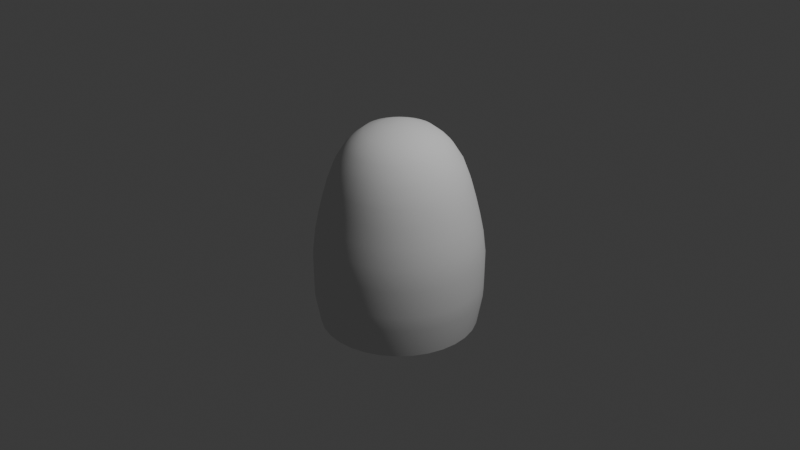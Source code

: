 # Source: projectile.blend  (saved by Blender 4.1.24; exported with 4.5.12 LTS)
import bpy
from mathutils import Matrix  # noqa: F401  (used for matrix-valued properties, if any)

bpy.ops.wm.read_factory_settings(use_empty=True)
scene = bpy.context.scene
scene.name = 'Scene'

# ---- collections
col_collection = bpy.data.collections.new('Collection'); scene.collection.children.link(col_collection)

# ---- world
world_world = bpy.data.worlds.new('World'); scene.world = world_world
world_world.use_nodes = True; world_world.node_tree.nodes.clear()
_N = world_world.node_tree.nodes; _L = world_world.node_tree.links
n0 = _N.new('ShaderNodeOutputWorld'); n0.name = 'World Output'; n0.location = (300, 300)
n1 = _N.new('ShaderNodeBackground'); n1.name = 'Background'; n1.location = (10, 300)
n1.inputs[0].default_value = (0.05088, 0.05088, 0.05088, 1.0)
_L.new(n1.outputs[0], n0.inputs[0])
n0.is_active_output = True
world_world.color = (0.05088, 0.05088, 0.05088)
world_world.use_sun_shadow = False
world_world.sun_shadow_jitter_overblur = 0.0

# ---- cameras
cam_camera = bpy.data.cameras.new('Camera')
cam_camera.clip_end = 100.0
cam_camera.ortho_scale = 7.314

# ---- lights
light_light = bpy.data.lights.new('Light', 'POINT')
light_light.transmission_factor = 0.0
light_light.energy = 1000.0
light_light.shadow_soft_size = 0.1
light_light.shadow_maximum_resolution = 0.006
light_light.use_absolute_resolution = True

# ---- meshes
me_cylinder = bpy.data.meshes.new('Cylinder')
me_cylinder.from_pydata([(2.129e-09, 0.8241, -1.117), (8.149e-10, 2.049e-08, 1.047), (0.1608, 0.8083, -1.117), (0.3154, 0.7614, -1.117), (0.4579, 0.6852, -1.117), (0.5827, 0.5827, -1.117), (0.6852, 0.4579, -1.117), (0.7614, 0.3154, -1.117), (0.8083, 0.1608, -1.117), (0.8241, 2.621e-09, -1.117), (0.8083, -0.1608, -1.117), (0.7614, -0.3154, -1.117), (0.6852, -0.4579, -1.117), (0.5827, -0.5827, -1.117), (0.4579, -0.6852, -1.117), (0.3154, -0.7614, -1.117), (0.1608, -0.8083, -1.117), (2.129e-09, -0.8241, -1.117), (-0.1608, -0.8083, -1.117), (-0.3154, -0.7614, -1.117), (-0.4579, -0.6852, -1.117), (-0.5827, -0.5827, -1.117), (-0.6852, -0.4579, -1.117), (-0.7614, -0.3154, -1.117), (-0.8083, -0.1608, -1.117), (-0.8241, 2.621e-09, -1.117), (-0.8083, 0.1608, -1.117), (-0.7614, 0.3154, -1.117), (-0.6852, 0.4579, -1.117), (-0.5827, 0.5827, -1.117), (-0.4579, 0.6852, -1.117), (-0.3154, 0.7614, -1.117), (-0.1608, 0.8083, -1.117), (9.307e-09, 0.6471, 0.6338), (0.1263, 0.6347, 0.6338), (0.2477, 0.5979, 0.6338), (0.3595, 0.5381, 0.6338), (0.4576, 0.4576, 0.6338), (0.5381, 0.3595, 0.6338), (0.5979, 0.2477, 0.6338), (0.6347, 0.1263, 0.6338), (0.6471, 5.909e-09, 0.6338), (0.6347, -0.1263, 0.6338), (0.5979, -0.2477, 0.6338), (0.5381, -0.3595, 0.6338), (0.4576, -0.4576, 0.6338), (0.3595, -0.5381, 0.6338), (0.2477, -0.5979, 0.6338), (0.1263, -0.6347, 0.6338), (9.307e-09, -0.6471, 0.6338), (-0.1263, -0.6347, 0.6338), (-0.2477, -0.5979, 0.6338), (-0.3595, -0.5381, 0.6338), (-0.4576, -0.4576, 0.6338), (-0.5381, -0.3595, 0.6338), (-0.5979, -0.2477, 0.6338), (-0.6347, -0.1263, 0.6338), (-0.6471, 5.909e-09, 0.6338), (-0.6347, 0.1263, 0.6338), (-0.5979, 0.2477, 0.6338), (-0.5381, 0.3595, 0.6338), (-0.4576, 0.4576, 0.6338), (-0.3595, 0.5381, 0.6338), (-0.2477, 0.5979, 0.6338), (-0.1263, 0.6347, 0.6338), (0.1501, 0.7544, 0.2683), (0.2944, 0.7107, 0.2683), (0.4274, 0.6396, 0.2683), (0.5439, 0.5439, 0.2683), (0.6396, 0.4274, 0.2683), (0.7107, 0.2944, 0.2683), (0.7544, 0.1501, 0.2683), (0.7692, 4.72e-09, 0.2683), (0.7544, -0.1501, 0.2683), (0.7107, -0.2944, 0.2683), (0.6396, -0.4274, 0.2683), (0.5439, -0.5439, 0.2683), (0.4274, -0.6396, 0.2683), (0.2944, -0.7107, 0.2683), (0.1501, -0.7544, 0.2683), (9.527e-09, -0.7692, 0.2683), (-0.1501, -0.7544, 0.2683), (-0.2944, -0.7107, 0.2683), (-0.4274, -0.6396, 0.2683), (-0.5439, -0.5439, 0.2683), (-0.6396, -0.4274, 0.2683), (-0.7107, -0.2944, 0.2683), (-0.7544, -0.1501, 0.2683), (-0.7692, 4.72e-09, 0.2683), (-0.7544, 0.1501, 0.2683), (-0.7107, 0.2944, 0.2683), (-0.6396, 0.4274, 0.2683), (-0.5439, 0.5439, 0.2683), (-0.4274, 0.6396, 0.2683), (-0.2944, 0.7107, 0.2683), (-0.1501, 0.7544, 0.2683), (9.527e-09, 0.7692, 0.2683), (0.1672, 0.8407, -0.1201), (0.328, 0.7919, -0.1201), (0.4762, 0.7127, -0.1201), (0.6061, 0.6061, -0.1201), (0.7127, 0.4762, -0.1201), (0.7919, 0.328, -0.1201), (0.8407, 0.1672, -0.1201), (0.8571, 2.437e-09, -0.1201), (0.8407, -0.1672, -0.1201), (0.7919, -0.328, -0.1201), (0.7127, -0.4762, -0.1201), (0.6061, -0.6061, -0.1201), (0.4762, -0.7127, -0.1201), (0.328, -0.7919, -0.1201), (0.1672, -0.8407, -0.1201), (7.867e-09, -0.8571, -0.1201), (-0.1672, -0.8407, -0.1201), (-0.328, -0.7919, -0.1201), (-0.4762, -0.7127, -0.1201), (-0.6061, -0.6061, -0.1201), (-0.7127, -0.4762, -0.1201), (-0.7919, -0.328, -0.1201), (-0.8407, -0.1672, -0.1201), (-0.8571, 2.437e-09, -0.1201), (-0.8407, 0.1672, -0.1201), (-0.7919, 0.328, -0.1201), (-0.7127, 0.4762, -0.1201), (-0.6061, 0.6061, -0.1201), (-0.4762, 0.7127, -0.1201), (-0.328, 0.7919, -0.1201), (-0.1672, 0.8407, -0.1201), (7.867e-09, 0.8571, -0.1201), (7.211e-09, 0.5417, 0.8017), (0.1057, 0.5313, 0.8017), (0.2073, 0.5005, 0.8017), (0.3009, 0.4504, 0.8017), (0.383, 0.383, 0.8017), (0.4504, 0.3009, 0.8017), (0.5005, 0.2073, 0.8017), (0.5313, 0.1057, 0.8017), (0.5417, 7.525e-09, 0.8017), (0.5313, -0.1057, 0.8017), (0.5005, -0.2073, 0.8017), (0.4504, -0.3009, 0.8017), (0.383, -0.383, 0.8017), (0.3009, -0.4504, 0.8017), (0.2073, -0.5005, 0.8017), (0.1057, -0.5313, 0.8017), (7.211e-09, -0.5417, 0.8017), (-0.1057, -0.5313, 0.8017), (-0.2073, -0.5005, 0.8017), (-0.3009, -0.4504, 0.8017), (-0.383, -0.383, 0.8017), (-0.4504, -0.3009, 0.8017), (-0.5005, -0.2073, 0.8017), (-0.5313, -0.1057, 0.8017), (-0.5417, 7.525e-09, 0.8017), (-0.5313, 0.1057, 0.8017), (-0.5005, 0.2073, 0.8017), (-0.4504, 0.3009, 0.8017), (-0.383, 0.383, 0.8017), (-0.3009, 0.4504, 0.8017), (-0.2073, 0.5005, 0.8017), (-0.1057, 0.5313, 0.8017), (5.402e-09, 0.4672, 0.8797), (0.09115, 0.4582, 0.8797), (0.1788, 0.4317, 0.8797), (0.2596, 0.3885, 0.8797), (0.3304, 0.3304, 0.8797), (0.3885, 0.2596, 0.8797), (0.4317, 0.1788, 0.8797), (0.4582, 0.09115, 0.8797), (0.4672, 7.505e-09, 0.8797), (0.4582, -0.09115, 0.8797), (0.4317, -0.1788, 0.8797), (0.3885, -0.2596, 0.8797), (0.3304, -0.3304, 0.8797), (0.2596, -0.3885, 0.8797), (0.1788, -0.4317, 0.8797), (0.09115, -0.4582, 0.8797), (5.402e-09, -0.4672, 0.8797), (-0.09115, -0.4582, 0.8797), (-0.1788, -0.4317, 0.8797), (-0.2596, -0.3885, 0.8797), (-0.3304, -0.3304, 0.8797), (-0.3885, -0.2596, 0.8797), (-0.4317, -0.1788, 0.8797), (-0.4582, -0.09115, 0.8797), (-0.4672, 7.505e-09, 0.8797), (-0.4582, 0.09115, 0.8797), (-0.4317, 0.1788, 0.8797), (-0.3885, 0.2596, 0.8797), (-0.3304, 0.3304, 0.8797), (-0.2596, 0.3885, 0.8797), (-0.1788, 0.4317, 0.8797), (-0.09115, 0.4582, 0.8797), (9.585e-09, 0.7222, 0.4358), (0.1409, 0.7083, 0.4358), (0.2764, 0.6672, 0.4358), (0.4012, 0.6005, 0.4358), (0.5107, 0.5107, 0.4358), (0.6005, 0.4012, 0.4358), (0.6672, 0.2764, 0.4358), (0.7083, 0.1409, 0.4358), (0.7222, 5.162e-09, 0.4358), (0.7083, -0.1409, 0.4358), (0.6672, -0.2764, 0.4358), (0.6005, -0.4012, 0.4358), (0.5107, -0.5107, 0.4358), (0.4012, -0.6005, 0.4358), (0.2764, -0.6672, 0.4358), (0.1409, -0.7083, 0.4358), (9.585e-09, -0.7222, 0.4358), (-0.1409, -0.7083, 0.4358), (-0.2764, -0.6672, 0.4358), (-0.4012, -0.6005, 0.4358), (-0.5107, -0.5107, 0.4358), (-0.6005, -0.4012, 0.4358), (-0.6672, -0.2764, 0.4358), (-0.7083, -0.1409, 0.4358), (-0.7222, 5.162e-09, 0.4358), (-0.7083, 0.1409, 0.4358), (-0.6672, 0.2764, 0.4358), (-0.6005, 0.4012, 0.4358), (-0.5107, 0.5107, 0.4358), (-0.4012, 0.6005, 0.4358), (-0.2764, 0.6672, 0.4358), (-0.1409, 0.7083, 0.4358), (8.775e-09, 0.8171, 0.07409), (0.1594, 0.8014, 0.07409), (0.3127, 0.7549, 0.07409), (0.454, 0.6794, 0.07409), (0.5778, 0.5778, 0.07409), (0.6794, 0.454, 0.07409), (0.7549, 0.3127, 0.07409), (0.8014, 0.1594, 0.07409), (0.8171, 3.587e-09, 0.07409), (0.8014, -0.1594, 0.07409), (0.7549, -0.3127, 0.07409), (0.6794, -0.454, 0.07409), (0.5778, -0.5778, 0.07409), (0.454, -0.6794, 0.07409), (0.3127, -0.7549, 0.07409), (0.1594, -0.8014, 0.07409), (8.775e-09, -0.8171, 0.07409), (-0.1594, -0.8014, 0.07409), (-0.3127, -0.7549, 0.07409), (-0.454, -0.6794, 0.07409), (-0.5778, -0.5778, 0.07409), (-0.6794, -0.454, 0.07409), (-0.7549, -0.3127, 0.07409), (-0.8014, -0.1594, 0.07409), (-0.8171, 3.587e-09, 0.07409), (-0.8014, 0.1594, 0.07409), (-0.7549, 0.3127, 0.07409), (-0.6794, 0.454, 0.07409), (-0.5778, 0.5778, 0.07409), (-0.454, 0.6794, 0.07409), (-0.3127, 0.7549, 0.07409), (-0.1594, 0.8014, 0.07409), (5.407e-09, 0.3584, 0.9639), (0.06992, 0.3515, 0.9639), (0.1372, 0.3311, 0.9639), (0.1991, 0.298, 0.9639), (0.2534, 0.2534, 0.9639), (0.298, 0.1991, 0.9639), (0.3311, 0.1372, 0.9639), (0.3515, 0.06992, 0.9639), (0.3584, 9.179e-09, 0.9639), (0.3515, -0.06992, 0.9639), (0.3311, -0.1372, 0.9639), (0.298, -0.1991, 0.9639), (0.2534, -0.2534, 0.9639), (0.1991, -0.298, 0.9639), (0.1372, -0.3311, 0.9639), (0.06992, -0.3515, 0.9639), (5.407e-09, -0.3584, 0.9639), (-0.06992, -0.3515, 0.9639), (-0.1372, -0.3311, 0.9639), (-0.1991, -0.298, 0.9639), (-0.2534, -0.2534, 0.9639), (-0.298, -0.1991, 0.9639), (-0.3311, -0.1372, 0.9639), (-0.3515, -0.06992, 0.9639), (-0.3584, 9.179e-09, 0.9639), (-0.3515, 0.06992, 0.9639), (-0.3311, 0.1372, 0.9639), (-0.298, 0.1991, 0.9639), (-0.2534, 0.2534, 0.9639), (-0.1991, 0.298, 0.9639), (-0.1372, 0.3311, 0.9639), (-0.06992, 0.3515, 0.9639), (4.227e-09, 0.1799, 1.027), (0.0351, 0.1765, 1.027), (0.06885, 0.1662, 1.027), (0.09995, 0.1496, 1.027), (0.1272, 0.1272, 1.027), (0.1496, 0.09995, 1.027), (0.1662, 0.06885, 1.027), (0.1765, 0.0351, 1.027), (0.1799, 1.252e-08, 1.027), (0.1765, -0.0351, 1.027), (0.1662, -0.06885, 1.027), (0.1496, -0.09995, 1.027), (0.1272, -0.1272, 1.027), (0.09995, -0.1496, 1.027), (0.06885, -0.1662, 1.027), (0.0351, -0.1765, 1.027), (4.227e-09, -0.1799, 1.027), (-0.0351, -0.1765, 1.027), (-0.06885, -0.1662, 1.027), (-0.09995, -0.1496, 1.027), (-0.1272, -0.1272, 1.027), (-0.1496, -0.09995, 1.027), (-0.1662, -0.06885, 1.027), (-0.1765, -0.0351, 1.027), (-0.1799, 1.252e-08, 1.027), (-0.1765, 0.0351, 1.027), (-0.1662, 0.06885, 1.027), (-0.1496, 0.09995, 1.027), (-0.1272, 0.1272, 1.027), (-0.09995, 0.1496, 1.027), (-0.06885, 0.1662, 1.027), (-0.0351, 0.1765, 1.027), (0.1728, 0.8685, -0.3551), (0.3389, 0.8181, -0.3551), (0.492, 0.7363, -0.3551), (0.6261, 0.6261, -0.3551), (0.7363, 0.492, -0.3551), (0.8181, 0.3389, -0.3551), (0.8685, 0.1728, -0.3551), (0.8855, 2.98e-10, -0.3551), (0.8685, -0.1728, -0.3551), (0.8181, -0.3389, -0.3551), (0.7363, -0.492, -0.3551), (0.6261, -0.6261, -0.3551), (0.492, -0.7363, -0.3551), (0.3389, -0.8181, -0.3551), (0.1728, -0.8685, -0.3551), (3.325e-09, -0.8855, -0.3551), (-0.1728, -0.8685, -0.3551), (-0.3389, -0.8181, -0.3551), (-0.492, -0.7363, -0.3551), (-0.6261, -0.6261, -0.3551), (-0.7363, -0.492, -0.3551), (-0.8181, -0.3389, -0.3551), (-0.8685, -0.1728, -0.3551), (-0.8855, 2.98e-10, -0.3551), (-0.8685, 0.1728, -0.3551), (-0.8181, 0.3389, -0.3551), (-0.7363, 0.492, -0.3551), (-0.6261, 0.6261, -0.3551), (-0.492, 0.7363, -0.3551), (-0.3389, 0.8181, -0.3551), (-0.1728, 0.8685, -0.3551), (3.325e-09, 0.8855, -0.3551), (0.1718, 0.8636, -0.7949), (0.337, 0.8135, -0.7949), (0.4892, 0.7322, -0.7949), (0.6226, 0.6226, -0.7949), (0.7322, 0.4892, -0.7949), (0.8135, 0.337, -0.7949), (0.8636, 0.1718, -0.7949), (0.8806, 1.559e-09, -0.7949), (0.8636, -0.1718, -0.7949), (0.8135, -0.337, -0.7949), (0.7322, -0.4892, -0.7949), (0.6226, -0.6226, -0.7949), (0.4892, -0.7322, -0.7949), (0.337, -0.8135, -0.7949), (0.1718, -0.8636, -0.7949), (2.75e-09, -0.8806, -0.7949), (-0.1718, -0.8636, -0.7949), (-0.337, -0.8135, -0.7949), (-0.4892, -0.7322, -0.7949), (-0.6226, -0.6226, -0.7949), (-0.7322, -0.4892, -0.7949), (-0.8135, -0.337, -0.7949), (-0.8636, -0.1718, -0.7949), (-0.8806, 1.559e-09, -0.7949), (-0.8636, 0.1718, -0.7949), (-0.8135, 0.337, -0.7949), (-0.7322, 0.4892, -0.7949), (-0.6226, 0.6226, -0.7949), (-0.4892, 0.7322, -0.7949), (-0.337, 0.8135, -0.7949), (-0.1718, 0.8636, -0.7949), (2.75e-09, 0.8806, -0.7949), (3.017e-09, 0.8828, -0.6453), (0.1722, 0.8659, -0.6453), (0.3378, 0.8156, -0.6453), (0.4905, 0.7341, -0.6453), (0.6243, 0.6243, -0.6453), (0.7341, 0.4905, -0.6453), (0.8156, 0.3378, -0.6453), (0.8659, 0.1722, -0.6453), (0.8828, 9.744e-10, -0.6453), (0.8659, -0.1722, -0.6453), (0.8156, -0.3378, -0.6453), (0.7341, -0.4905, -0.6453), (0.6243, -0.6243, -0.6453), (0.4905, -0.7341, -0.6453), (0.3378, -0.8156, -0.6453), (0.1722, -0.8659, -0.6453), (3.017e-09, -0.8828, -0.6453), (-0.1722, -0.8659, -0.6453), (-0.3378, -0.8156, -0.6453), (-0.4905, -0.7341, -0.6453), (-0.6243, -0.6243, -0.6453), (-0.7341, -0.4905, -0.6453), (-0.8156, -0.3378, -0.6453), (-0.8659, -0.1722, -0.6453), (-0.8828, 9.744e-10, -0.6453), (-0.8659, 0.1722, -0.6453), (-0.8156, 0.3378, -0.6453), (-0.7341, 0.4905, -0.6453), (-0.6243, 0.6243, -0.6453), (-0.4905, 0.7341, -0.6453), (-0.3378, 0.8156, -0.6453), (-0.1722, 0.8659, -0.6453), (6.281e-10, 0.07816, 1.04), (0.01525, 0.07666, 1.04), (0.02991, 0.07221, 1.04), (0.04343, 0.06499, 1.04), (0.05527, 0.05527, 1.04), (0.06499, 0.04343, 1.04), (0.07221, 0.02991, 1.04), (0.07666, 0.01525, 1.04), (0.07816, 1.654e-08, 1.04), (0.07666, -0.01525, 1.04), (0.07221, -0.02991, 1.04), (0.06499, -0.04343, 1.04), (0.05527, -0.05527, 1.04), (0.04343, -0.06499, 1.04), (0.02991, -0.07221, 1.04), (0.01525, -0.07666, 1.04), (6.281e-10, -0.07816, 1.04), (-0.01525, -0.07666, 1.04), (-0.02991, -0.07221, 1.04), (-0.04343, -0.06499, 1.04), (-0.05527, -0.05527, 1.04), (-0.06499, -0.04343, 1.04), (-0.07221, -0.02991, 1.04), (-0.07666, -0.01525, 1.04), (-0.07816, 1.654e-08, 1.04), (-0.07666, 0.01525, 1.04), (-0.07221, 0.02991, 1.04), (-0.06499, 0.04343, 1.04), (-0.05527, 0.05527, 1.04), (-0.04343, 0.06499, 1.04), (-0.02991, 0.07221, 1.04), (-0.01525, 0.07666, 1.04)], [], [(417, 1, 418), (418, 1, 419), (419, 1, 420), (420, 1, 421), (421, 1, 422), (422, 1, 423), (423, 1, 424), (424, 1, 425), (425, 1, 426), (426, 1, 427), (427, 1, 428), (428, 1, 429), (429, 1, 430), (430, 1, 431), (431, 1, 432), (432, 1, 433), (433, 1, 434), (434, 1, 435), (435, 1, 436), (436, 1, 437), (437, 1, 438), (438, 1, 439), (439, 1, 440), (440, 1, 441), (441, 1, 442), (442, 1, 443), (443, 1, 444), (444, 1, 445), (445, 1, 446), (446, 1, 447), (447, 1, 448), (448, 1, 417), (224, 64, 33, 193), (223, 63, 64, 224), (222, 62, 63, 223), (221, 61, 62, 222), (220, 60, 61, 221), (219, 59, 60, 220), (218, 58, 59, 219), (217, 57, 58, 218), (216, 56, 57, 217), (215, 55, 56, 216), (214, 54, 55, 215), (213, 53, 54, 214), (212, 52, 53, 213), (211, 51, 52, 212), (210, 50, 51, 211), (209, 49, 50, 210), (208, 48, 49, 209), (207, 47, 48, 208), (206, 46, 47, 207), (205, 45, 46, 206), (204, 44, 45, 205), (203, 43, 44, 204), (202, 42, 43, 203), (201, 41, 42, 202), (200, 40, 41, 201), (199, 39, 40, 200), (198, 38, 39, 199), (197, 37, 38, 198), (196, 36, 37, 197), (195, 35, 36, 196), (194, 34, 35, 195), (193, 33, 34, 194), (225, 96, 65, 226), (226, 65, 66, 227), (227, 66, 67, 228), (228, 67, 68, 229), (229, 68, 69, 230), (230, 69, 70, 231), (231, 70, 71, 232), (232, 71, 72, 233), (233, 72, 73, 234), (234, 73, 74, 235), (235, 74, 75, 236), (236, 75, 76, 237), (237, 76, 77, 238), (238, 77, 78, 239), (239, 78, 79, 240), (240, 79, 80, 241), (241, 80, 81, 242), (242, 81, 82, 243), (243, 82, 83, 244), (244, 83, 84, 245), (245, 84, 85, 246), (246, 85, 86, 247), (247, 86, 87, 248), (248, 87, 88, 249), (249, 88, 89, 250), (250, 89, 90, 251), (251, 90, 91, 252), (252, 91, 92, 253), (253, 92, 93, 254), (254, 93, 94, 255), (255, 94, 95, 256), (256, 95, 96, 225), (351, 127, 128, 352), (350, 126, 127, 351), (349, 125, 126, 350), (348, 124, 125, 349), (347, 123, 124, 348), (346, 122, 123, 347), (345, 121, 122, 346), (344, 120, 121, 345), (343, 119, 120, 344), (342, 118, 119, 343), (341, 117, 118, 342), (340, 116, 117, 341), (339, 115, 116, 340), (338, 114, 115, 339), (337, 113, 114, 338), (336, 112, 113, 337), (335, 111, 112, 336), (334, 110, 111, 335), (333, 109, 110, 334), (332, 108, 109, 333), (331, 107, 108, 332), (330, 106, 107, 331), (329, 105, 106, 330), (328, 104, 105, 329), (327, 103, 104, 328), (326, 102, 103, 327), (325, 101, 102, 326), (324, 100, 101, 325), (323, 99, 100, 324), (322, 98, 99, 323), (321, 97, 98, 322), (352, 128, 97, 321), (64, 160, 129, 33), (63, 159, 160, 64), (62, 158, 159, 63), (61, 157, 158, 62), (60, 156, 157, 61), (59, 155, 156, 60), (58, 154, 155, 59), (57, 153, 154, 58), (56, 152, 153, 57), (55, 151, 152, 56), (54, 150, 151, 55), (53, 149, 150, 54), (52, 148, 149, 53), (51, 147, 148, 52), (50, 146, 147, 51), (49, 145, 146, 50), (48, 144, 145, 49), (47, 143, 144, 48), (46, 142, 143, 47), (45, 141, 142, 46), (44, 140, 141, 45), (43, 139, 140, 44), (42, 138, 139, 43), (41, 137, 138, 42), (40, 136, 137, 41), (39, 135, 136, 40), (38, 134, 135, 39), (37, 133, 134, 38), (36, 132, 133, 37), (35, 131, 132, 36), (34, 130, 131, 35), (33, 129, 130, 34), (160, 192, 161, 129), (159, 191, 192, 160), (158, 190, 191, 159), (157, 189, 190, 158), (156, 188, 189, 157), (155, 187, 188, 156), (154, 186, 187, 155), (153, 185, 186, 154), (152, 184, 185, 153), (151, 183, 184, 152), (150, 182, 183, 151), (149, 181, 182, 150), (148, 180, 181, 149), (147, 179, 180, 148), (146, 178, 179, 147), (145, 177, 178, 146), (144, 176, 177, 145), (143, 175, 176, 144), (142, 174, 175, 143), (141, 173, 174, 142), (140, 172, 173, 141), (139, 171, 172, 140), (138, 170, 171, 139), (137, 169, 170, 138), (136, 168, 169, 137), (135, 167, 168, 136), (134, 166, 167, 135), (133, 165, 166, 134), (132, 164, 165, 133), (131, 163, 164, 132), (130, 162, 163, 131), (129, 161, 162, 130), (96, 193, 194, 65), (65, 194, 195, 66), (66, 195, 196, 67), (67, 196, 197, 68), (68, 197, 198, 69), (69, 198, 199, 70), (70, 199, 200, 71), (71, 200, 201, 72), (72, 201, 202, 73), (73, 202, 203, 74), (74, 203, 204, 75), (75, 204, 205, 76), (76, 205, 206, 77), (77, 206, 207, 78), (78, 207, 208, 79), (79, 208, 209, 80), (80, 209, 210, 81), (81, 210, 211, 82), (82, 211, 212, 83), (83, 212, 213, 84), (84, 213, 214, 85), (85, 214, 215, 86), (86, 215, 216, 87), (87, 216, 217, 88), (88, 217, 218, 89), (89, 218, 219, 90), (90, 219, 220, 91), (91, 220, 221, 92), (92, 221, 222, 93), (93, 222, 223, 94), (94, 223, 224, 95), (95, 224, 193, 96), (127, 256, 225, 128), (126, 255, 256, 127), (125, 254, 255, 126), (124, 253, 254, 125), (123, 252, 253, 124), (122, 251, 252, 123), (121, 250, 251, 122), (120, 249, 250, 121), (119, 248, 249, 120), (118, 247, 248, 119), (117, 246, 247, 118), (116, 245, 246, 117), (115, 244, 245, 116), (114, 243, 244, 115), (113, 242, 243, 114), (112, 241, 242, 113), (111, 240, 241, 112), (110, 239, 240, 111), (109, 238, 239, 110), (108, 237, 238, 109), (107, 236, 237, 108), (106, 235, 236, 107), (105, 234, 235, 106), (104, 233, 234, 105), (103, 232, 233, 104), (102, 231, 232, 103), (101, 230, 231, 102), (100, 229, 230, 101), (99, 228, 229, 100), (98, 227, 228, 99), (97, 226, 227, 98), (128, 225, 226, 97), (192, 288, 257, 161), (191, 287, 288, 192), (190, 286, 287, 191), (189, 285, 286, 190), (188, 284, 285, 189), (187, 283, 284, 188), (186, 282, 283, 187), (185, 281, 282, 186), (184, 280, 281, 185), (183, 279, 280, 184), (182, 278, 279, 183), (181, 277, 278, 182), (180, 276, 277, 181), (179, 275, 276, 180), (178, 274, 275, 179), (177, 273, 274, 178), (176, 272, 273, 177), (175, 271, 272, 176), (174, 270, 271, 175), (173, 269, 270, 174), (172, 268, 269, 173), (171, 267, 268, 172), (170, 266, 267, 171), (169, 265, 266, 170), (168, 264, 265, 169), (167, 263, 264, 168), (166, 262, 263, 167), (165, 261, 262, 166), (164, 260, 261, 165), (163, 259, 260, 164), (162, 258, 259, 163), (161, 257, 258, 162), (288, 320, 289, 257), (287, 319, 320, 288), (286, 318, 319, 287), (285, 317, 318, 286), (284, 316, 317, 285), (283, 315, 316, 284), (282, 314, 315, 283), (281, 313, 314, 282), (280, 312, 313, 281), (279, 311, 312, 280), (278, 310, 311, 279), (277, 309, 310, 278), (276, 308, 309, 277), (275, 307, 308, 276), (274, 306, 307, 275), (273, 305, 306, 274), (272, 304, 305, 273), (271, 303, 304, 272), (270, 302, 303, 271), (269, 301, 302, 270), (268, 300, 301, 269), (267, 299, 300, 268), (266, 298, 299, 267), (265, 297, 298, 266), (264, 296, 297, 265), (263, 295, 296, 264), (262, 294, 295, 263), (261, 293, 294, 262), (260, 292, 293, 261), (259, 291, 292, 260), (258, 290, 291, 259), (257, 289, 290, 258), (385, 352, 321, 386), (386, 321, 322, 387), (387, 322, 323, 388), (388, 323, 324, 389), (389, 324, 325, 390), (390, 325, 326, 391), (391, 326, 327, 392), (392, 327, 328, 393), (393, 328, 329, 394), (394, 329, 330, 395), (395, 330, 331, 396), (396, 331, 332, 397), (397, 332, 333, 398), (398, 333, 334, 399), (399, 334, 335, 400), (400, 335, 336, 401), (401, 336, 337, 402), (402, 337, 338, 403), (403, 338, 339, 404), (404, 339, 340, 405), (405, 340, 341, 406), (406, 341, 342, 407), (407, 342, 343, 408), (408, 343, 344, 409), (409, 344, 345, 410), (410, 345, 346, 411), (411, 346, 347, 412), (412, 347, 348, 413), (413, 348, 349, 414), (414, 349, 350, 415), (415, 350, 351, 416), (416, 351, 352, 385), (32, 383, 384, 0), (31, 382, 383, 32), (30, 381, 382, 31), (29, 380, 381, 30), (28, 379, 380, 29), (27, 378, 379, 28), (26, 377, 378, 27), (25, 376, 377, 26), (24, 375, 376, 25), (23, 374, 375, 24), (22, 373, 374, 23), (21, 372, 373, 22), (20, 371, 372, 21), (19, 370, 371, 20), (18, 369, 370, 19), (17, 368, 369, 18), (16, 367, 368, 17), (15, 366, 367, 16), (14, 365, 366, 15), (13, 364, 365, 14), (12, 363, 364, 13), (11, 362, 363, 12), (10, 361, 362, 11), (9, 360, 361, 10), (8, 359, 360, 9), (7, 358, 359, 8), (6, 357, 358, 7), (5, 356, 357, 6), (4, 355, 356, 5), (3, 354, 355, 4), (2, 353, 354, 3), (0, 384, 353, 2), (383, 416, 385, 384), (382, 415, 416, 383), (381, 414, 415, 382), (380, 413, 414, 381), (379, 412, 413, 380), (378, 411, 412, 379), (377, 410, 411, 378), (376, 409, 410, 377), (375, 408, 409, 376), (374, 407, 408, 375), (373, 406, 407, 374), (372, 405, 406, 373), (371, 404, 405, 372), (370, 403, 404, 371), (369, 402, 403, 370), (368, 401, 402, 369), (367, 400, 401, 368), (366, 399, 400, 367), (365, 398, 399, 366), (364, 397, 398, 365), (363, 396, 397, 364), (362, 395, 396, 363), (361, 394, 395, 362), (360, 393, 394, 361), (359, 392, 393, 360), (358, 391, 392, 359), (357, 390, 391, 358), (356, 389, 390, 357), (355, 388, 389, 356), (354, 387, 388, 355), (353, 386, 387, 354), (384, 385, 386, 353), (320, 448, 417, 289), (319, 447, 448, 320), (318, 446, 447, 319), (317, 445, 446, 318), (316, 444, 445, 317), (315, 443, 444, 316), (314, 442, 443, 315), (313, 441, 442, 314), (312, 440, 441, 313), (311, 439, 440, 312), (310, 438, 439, 311), (309, 437, 438, 310), (308, 436, 437, 309), (307, 435, 436, 308), (306, 434, 435, 307), (305, 433, 434, 306), (304, 432, 433, 305), (303, 431, 432, 304), (302, 430, 431, 303), (301, 429, 430, 302), (300, 428, 429, 301), (299, 427, 428, 300), (298, 426, 427, 299), (297, 425, 426, 298), (296, 424, 425, 297), (295, 423, 424, 296), (294, 422, 423, 295), (293, 421, 422, 294), (292, 420, 421, 293), (291, 419, 420, 292), (290, 418, 419, 291), (289, 417, 418, 290)])
me_cylinder.polygons.foreach_set('use_smooth', [True] * 448)
_uv = me_cylinder.uv_layers.new(name='UVMap')
_uv.uv.foreach_set('vector', [1.0, 0.9732, 0.9688, 0.9865, 0.9688, 0.9732, 0.9688, 0.9732, 0.9375, 0.9865, 0.9375, 0.9732, 0.9375, 0.9732, 0.9062, 0.9865, 0.9062, 0.9732, 0.9062, 0.9732, 0.875, 0.9865, 0.875, 0.9732, 0.875, 0.9732, 0.8438, 0.9865, 0.8437, 0.9732, 0.8437, 0.9732, 0.8125, 0.9865, 0.8125, 0.9732, 0.8125, 0.9732, 0.7812, 0.9865, 0.7812, 0.9732, 0.7812, 0.9732, 0.75, 0.9865, 0.75, 0.9732, 0.75, 0.9732, 0.7188, 0.9865, 0.7188, 0.9732, 0.7188, 0.9732, 0.6875, 0.9865, 0.6875, 0.9732, 0.6875, 0.9732, 0.6562, 0.9865, 0.6563, 0.9732, 0.6563, 0.9732, 0.625, 0.9865, 0.625, 0.9732, 0.625, 0.9732, 0.5938, 0.9865, 0.5938, 0.9732, 0.5938, 0.9732, 0.5625, 0.9865, 0.5625, 0.9732, 0.5625, 0.9732, 0.5312, 0.9865, 0.5312, 0.9732, 0.5312, 0.9732, 0.5, 0.9865, 0.5, 0.9732, 0.5, 0.9732, 0.4688, 0.9865, 0.4688, 0.9732, 0.4688, 0.9732, 0.4375, 0.9865, 0.4375, 0.9732, 0.4375, 0.9732, 0.4062, 0.9865, 0.4062, 0.9732, 0.4062, 0.9732, 0.375, 0.9865, 0.375, 0.9732, 0.375, 0.9732, 0.3438, 0.9865, 0.3438, 0.9732, 0.3438, 0.9732, 0.3125, 0.9865, 0.3125, 0.9732, 0.3125, 0.9732, 0.2812, 0.9865, 0.2812, 0.9732, 0.2812, 0.9732, 0.25, 0.9865, 0.25, 0.9732, 0.25, 0.9732, 0.2188, 0.9865, 0.2187, 0.9732, 0.2187, 0.9732, 0.1875, 0.9865, 0.1875, 0.9732, 0.1875, 0.9732, 0.1562, 0.9865, 0.1562, 0.9732, 0.1562, 0.9732, 0.125, 0.9865, 0.125, 0.9732, 0.125, 0.9732, 0.09375, 0.9865, 0.09375, 0.9732, 0.09375, 0.9732, 0.0625, 0.9865, 0.0625, 0.9732, 0.0625, 0.9732, 0.03125, 0.9865, 0.03125, 0.9732, 0.03125, 0.9732, 0.0, 0.9865, -0.0001613, 0.9732, 0.03125, 0.7063, 0.03125, 0.8007, 0.0, 0.8007, -0.0002663, 0.7063, 0.0625, 0.7063, 0.0625, 0.8007, 0.03125, 0.8007, 0.03125, 0.7063, 0.09375, 0.7063, 0.09375, 0.8007, 0.0625, 0.8007, 0.0625, 0.7063, 0.125, 0.7063, 0.125, 0.8007, 0.09375, 0.8007, 0.09375, 0.7063, 0.1562, 0.7063, 0.1563, 0.8007, 0.125, 0.8007, 0.125, 0.7063, 0.1875, 0.7063, 0.1875, 0.8007, 0.1563, 0.8007, 0.1562, 0.7063, 0.2188, 0.7063, 0.2188, 0.8007, 0.1875, 0.8007, 0.1875, 0.7063, 0.25, 0.7063, 0.25, 0.8007, 0.2188, 0.8007, 0.2188, 0.7063, 0.2812, 0.7063, 0.2812, 0.8007, 0.25, 0.8007, 0.25, 0.7063, 0.3125, 0.7063, 0.3125, 0.8007, 0.2812, 0.8007, 0.2812, 0.7063, 0.3438, 0.7063, 0.3438, 0.8007, 0.3125, 0.8007, 0.3125, 0.7063, 0.375, 0.7063, 0.375, 0.8007, 0.3438, 0.8007, 0.3438, 0.7063, 0.4063, 0.7063, 0.4063, 0.8007, 0.375, 0.8007, 0.375, 0.7063, 0.4375, 0.7063, 0.4375, 0.8007, 0.4063, 0.8007, 0.4063, 0.7063, 0.4687, 0.7063, 0.4688, 0.8007, 0.4375, 0.8007, 0.4375, 0.7063, 0.5, 0.7063, 0.5, 0.8007, 0.4688, 0.8007, 0.4687, 0.7063, 0.5312, 0.7063, 0.5312, 0.8007, 0.5, 0.8007, 0.5, 0.7063, 0.5625, 0.7063, 0.5625, 0.8007, 0.5312, 0.8007, 0.5312, 0.7063, 0.5938, 0.7063, 0.5938, 0.8007, 0.5625, 0.8007, 0.5625, 0.7063, 0.625, 0.7063, 0.625, 0.8007, 0.5938, 0.8007, 0.5938, 0.7063, 0.6562, 0.7063, 0.6562, 0.8007, 0.625, 0.8007, 0.625, 0.7063, 0.6875, 0.7063, 0.6875, 0.8007, 0.6562, 0.8007, 0.6562, 0.7063, 0.7187, 0.7063, 0.7187, 0.8007, 0.6875, 0.8007, 0.6875, 0.7063, 0.75, 0.7063, 0.75, 0.8007, 0.7187, 0.8007, 0.7187, 0.7063, 0.7812, 0.7063, 0.7812, 0.8007, 0.75, 0.8007, 0.75, 0.7063, 0.8125, 0.7063, 0.8125, 0.8007, 0.7812, 0.8007, 0.7812, 0.7063, 0.8438, 0.7063, 0.8438, 0.8007, 0.8125, 0.8007, 0.8125, 0.7063, 0.875, 0.7063, 0.875, 0.8007, 0.8438, 0.8007, 0.8438, 0.7063, 0.9062, 0.7063, 0.9062, 0.8007, 0.875, 0.8007, 0.875, 0.7063, 0.9375, 0.7063, 0.9375, 0.8007, 0.9062, 0.8007, 0.9062, 0.7063, 0.9688, 0.7063, 0.9687, 0.8007, 0.9375, 0.8007, 0.9375, 0.7063, 1.0, 0.7063, 1.0, 0.8007, 0.9687, 0.8007, 0.9688, 0.7063, 1.0, 0.5185, 1.0, 0.6168, 0.9688, 0.6168, 0.9688, 0.5185, 0.9688, 0.5185, 0.9688, 0.6168, 0.9375, 0.6168, 0.9375, 0.5185, 0.9375, 0.5185, 0.9375, 0.6168, 0.9062, 0.6168, 0.9062, 0.5185, 0.9062, 0.5185, 0.9062, 0.6168, 0.875, 0.6168, 0.875, 0.5185, 0.875, 0.5185, 0.875, 0.6168, 0.8438, 0.6168, 0.8438, 0.5185, 0.8438, 0.5185, 0.8438, 0.6168, 0.8125, 0.6168, 0.8125, 0.5185, 0.8125, 0.5185, 0.8125, 0.6168, 0.7812, 0.6168, 0.7812, 0.5185, 0.7812, 0.5185, 0.7812, 0.6168, 0.75, 0.6168, 0.75, 0.5185, 0.75, 0.5185, 0.75, 0.6168, 0.7188, 0.6168, 0.7188, 0.5185, 0.7188, 0.5185, 0.7188, 0.6168, 0.6875, 0.6168, 0.6875, 0.5185, 0.6875, 0.5185, 0.6875, 0.6168, 0.6563, 0.6168, 0.6562, 0.5185, 0.6562, 0.5185, 0.6563, 0.6168, 0.625, 0.6168, 0.625, 0.5185, 0.625, 0.5185, 0.625, 0.6168, 0.5938, 0.6168, 0.5938, 0.5185, 0.5938, 0.5185, 0.5938, 0.6168, 0.5625, 0.6168, 0.5625, 0.5185, 0.5625, 0.5185, 0.5625, 0.6168, 0.5312, 0.6168, 0.5312, 0.5185, 0.5312, 0.5185, 0.5312, 0.6168, 0.5, 0.6168, 0.5, 0.5185, 0.5, 0.5185, 0.5, 0.6168, 0.4688, 0.6168, 0.4688, 0.5185, 0.4688, 0.5185, 0.4688, 0.6168, 0.4375, 0.6168, 0.4375, 0.5185, 0.4375, 0.5185, 0.4375, 0.6168, 0.4063, 0.6168, 0.4063, 0.5185, 0.4063, 0.5185, 0.4063, 0.6168, 0.375, 0.6168, 0.375, 0.5185, 0.375, 0.5185, 0.375, 0.6168, 0.3438, 0.6168, 0.3438, 0.5185, 0.3438, 0.5185, 0.3438, 0.6168, 0.3125, 0.6168, 0.3125, 0.5185, 0.3125, 0.5185, 0.3125, 0.6168, 0.2812, 0.6168, 0.2812, 0.5185, 0.2812, 0.5185, 0.2812, 0.6168, 0.25, 0.6168, 0.25, 0.5185, 0.25, 0.5185, 0.25, 0.6168, 0.2188, 0.6168, 0.2188, 0.5185, 0.2188, 0.5185, 0.2188, 0.6168, 0.1875, 0.6168, 0.1875, 0.5185, 0.1875, 0.5185, 0.1875, 0.6168, 0.1562, 0.6168, 0.1562, 0.5185, 0.1562, 0.5185, 0.1562, 0.6168, 0.125, 0.6168, 0.125, 0.5185, 0.125, 0.5185, 0.125, 0.6168, 0.09375, 0.6168, 0.09375, 0.5185, 0.09375, 0.5185, 0.09375, 0.6168, 0.0625, 0.6168, 0.0625, 0.5185, 0.0625, 0.5185, 0.0625, 0.6168, 0.03125, 0.6168, 0.03125, 0.5185, 0.03125, 0.5185, 0.03125, 0.6168, 0.0, 0.6168, -7.123e-05, 0.5185, 0.03125, 0.2113, 0.03125, 0.4209, 0.0, 0.4209, 0.0, 0.2113, 0.0625, 0.2113, 0.0625, 0.4209, 0.03125, 0.4209, 0.03125, 0.2113, 0.09375, 0.2113, 0.09375, 0.4209, 0.0625, 0.4209, 0.0625, 0.2113, 0.125, 0.2113, 0.125, 0.4209, 0.09375, 0.4209, 0.09375, 0.2113, 0.1562, 0.2113, 0.1562, 0.4209, 0.125, 0.4209, 0.125, 0.2113, 0.1875, 0.2113, 0.1875, 0.4209, 0.1562, 0.4209, 0.1562, 0.2113, 0.2188, 0.2113, 0.2188, 0.4209, 0.1875, 0.4209, 0.1875, 0.2113, 0.25, 0.2113, 0.25, 0.4209, 0.2188, 0.4209, 0.2188, 0.2113, 0.2812, 0.2113, 0.2812, 0.4209, 0.25, 0.4209, 0.25, 0.2113, 0.3125, 0.2113, 0.3125, 0.4209, 0.2812, 0.4209, 0.2812, 0.2113, 0.3438, 0.2113, 0.3438, 0.4209, 0.3125, 0.4209, 0.3125, 0.2113, 0.375, 0.2113, 0.375, 0.4209, 0.3438, 0.4209, 0.3438, 0.2113, 0.4063, 0.2113, 0.4063, 0.4209, 0.375, 0.4209, 0.375, 0.2113, 0.4375, 0.2113, 0.4375, 0.4209, 0.4063, 0.4209, 0.4063, 0.2113, 0.4688, 0.2113, 0.4688, 0.4209, 0.4375, 0.4209, 0.4375, 0.2113, 0.5, 0.2113, 0.5, 0.4209, 0.4688, 0.4209, 0.4688, 0.2113, 0.5312, 0.2113, 0.5312, 0.4209, 0.5, 0.4209, 0.5, 0.2113, 0.5625, 0.2113, 0.5625, 0.4209, 0.5312, 0.4209, 0.5312, 0.2113, 0.5938, 0.2113, 0.5938, 0.4209, 0.5625, 0.4209, 0.5625, 0.2113, 0.625, 0.2113, 0.625, 0.4209, 0.5938, 0.4209, 0.5938, 0.2113, 0.6562, 0.2113, 0.6562, 0.4209, 0.625, 0.4209, 0.625, 0.2113, 0.6875, 0.2113, 0.6875, 0.4209, 0.6562, 0.4209, 0.6562, 0.2113, 0.7188, 0.2113, 0.7188, 0.4209, 0.6875, 0.4209, 0.6875, 0.2113, 0.75, 0.2113, 0.75, 0.4209, 0.7188, 0.4209, 0.7188, 0.2113, 0.7812, 0.2113, 0.7812, 0.4209, 0.75, 0.4209, 0.75, 0.2113, 0.8125, 0.2113, 0.8125, 0.4209, 0.7812, 0.4209, 0.7812, 0.2113, 0.8438, 0.2113, 0.8438, 0.4209, 0.8125, 0.4209, 0.8125, 0.2113, 0.875, 0.2113, 0.875, 0.4209, 0.8438, 0.4209, 0.8438, 0.2113, 0.9062, 0.2113, 0.9062, 0.4209, 0.875, 0.4209, 0.875, 0.2113, 0.9375, 0.2113, 0.9375, 0.4209, 0.9062, 0.4209, 0.9062, 0.2113, 0.9688, 0.2113, 0.9688, 0.4209, 0.9375, 0.4209, 0.9375, 0.2113, 1.0, 0.2113, 1.0, 0.4209, 0.9688, 0.4209, 0.9688, 0.2113, 0.03125, 0.8007, 0.03125, 0.8734, -0.001374, 0.8734, 0.0, 0.8007, 0.0625, 0.8007, 0.0625, 0.8734, 0.03125, 0.8734, 0.03125, 0.8007, 0.09375, 0.8007, 0.09375, 0.8734, 0.0625, 0.8734, 0.0625, 0.8007, 0.125, 0.8007, 0.125, 0.8734, 0.09375, 0.8734, 0.09375, 0.8007, 0.1563, 0.8007, 0.1562, 0.8734, 0.125, 0.8734, 0.125, 0.8007, 0.1875, 0.8007, 0.1875, 0.8734, 0.1562, 0.8734, 0.1563, 0.8007, 0.2188, 0.8007, 0.2187, 0.8734, 0.1875, 0.8734, 0.1875, 0.8007, 0.25, 0.8007, 0.25, 0.8734, 0.2187, 0.8734, 0.2188, 0.8007, 0.2812, 0.8007, 0.2812, 0.8734, 0.25, 0.8734, 0.25, 0.8007, 0.3125, 0.8007, 0.3125, 0.8734, 0.2812, 0.8734, 0.2812, 0.8007, 0.3438, 0.8007, 0.3438, 0.8734, 0.3125, 0.8734, 0.3125, 0.8007, 0.375, 0.8007, 0.375, 0.8734, 0.3438, 0.8734, 0.3438, 0.8007, 0.4063, 0.8007, 0.4062, 0.8734, 0.375, 0.8734, 0.375, 0.8007, 0.4375, 0.8007, 0.4375, 0.8734, 0.4062, 0.8734, 0.4063, 0.8007, 0.4688, 0.8007, 0.4687, 0.8734, 0.4375, 0.8734, 0.4375, 0.8007, 0.5, 0.8007, 0.5, 0.8734, 0.4687, 0.8734, 0.4688, 0.8007, 0.5312, 0.8007, 0.5312, 0.8734, 0.5, 0.8734, 0.5, 0.8007, 0.5625, 0.8007, 0.5625, 0.8734, 0.5312, 0.8734, 0.5312, 0.8007, 0.5938, 0.8007, 0.5938, 0.8734, 0.5625, 0.8734, 0.5625, 0.8007, 0.625, 0.8007, 0.625, 0.8734, 0.5938, 0.8734, 0.5938, 0.8007, 0.6562, 0.8007, 0.6562, 0.8734, 0.625, 0.8734, 0.625, 0.8007, 0.6875, 0.8007, 0.6875, 0.8734, 0.6562, 0.8734, 0.6562, 0.8007, 0.7187, 0.8007, 0.7187, 0.8734, 0.6875, 0.8734, 0.6875, 0.8007, 0.75, 0.8007, 0.75, 0.8734, 0.7187, 0.8734, 0.7187, 0.8007, 0.7812, 0.8007, 0.7812, 0.8734, 0.75, 0.8734, 0.75, 0.8007, 0.8125, 0.8007, 0.8125, 0.8734, 0.7812, 0.8734, 0.7812, 0.8007, 0.8438, 0.8007, 0.8438, 0.8734, 0.8125, 0.8734, 0.8125, 0.8007, 0.875, 0.8007, 0.875, 0.8734, 0.8438, 0.8734, 0.8438, 0.8007, 0.9062, 0.8007, 0.9062, 0.8734, 0.875, 0.8734, 0.875, 0.8007, 0.9375, 0.8007, 0.9375, 0.8734, 0.9062, 0.8734, 0.9062, 0.8007, 0.9687, 0.8007, 0.9688, 0.8734, 0.9375, 0.8734, 0.9375, 0.8007, 1.0, 0.8007, 1.001, 0.8734, 0.9688, 0.8734, 0.9687, 0.8007, 0.03125, 0.8734, 0.03125, 0.9179, -0.0008338, 0.9179, -0.001374, 0.8734, 0.0625, 0.8734, 0.0625, 0.9179, 0.03125, 0.9179, 0.03125, 0.8734, 0.09375, 0.8734, 0.09375, 0.9179, 0.0625, 0.9179, 0.0625, 0.8734, 0.125, 0.8734, 0.125, 0.9179, 0.09375, 0.9179, 0.09375, 0.8734, 0.1562, 0.8734, 0.1562, 0.9179, 0.125, 0.9179, 0.125, 0.8734, 0.1875, 0.8734, 0.1875, 0.9179, 0.1562, 0.9179, 0.1562, 0.8734, 0.2187, 0.8734, 0.2188, 0.9179, 0.1875, 0.9179, 0.1875, 0.8734, 0.25, 0.8734, 0.25, 0.9179, 0.2188, 0.9179, 0.2187, 0.8734, 0.2812, 0.8734, 0.2812, 0.9179, 0.25, 0.9179, 0.25, 0.8734, 0.3125, 0.8734, 0.3125, 0.9179, 0.2812, 0.9179, 0.2812, 0.8734, 0.3438, 0.8734, 0.3437, 0.9179, 0.3125, 0.9179, 0.3125, 0.8734, 0.375, 0.8734, 0.375, 0.9179, 0.3437, 0.9179, 0.3438, 0.8734, 0.4062, 0.8734, 0.4062, 0.9179, 0.375, 0.9179, 0.375, 0.8734, 0.4375, 0.8734, 0.4375, 0.9179, 0.4062, 0.9179, 0.4062, 0.8734, 0.4687, 0.8734, 0.4688, 0.9179, 0.4375, 0.9179, 0.4375, 0.8734, 0.5, 0.8734, 0.5, 0.9179, 0.4688, 0.9179, 0.4687, 0.8734, 0.5312, 0.8734, 0.5312, 0.9179, 0.5, 0.9179, 0.5, 0.8734, 0.5625, 0.8734, 0.5625, 0.9179, 0.5312, 0.9179, 0.5312, 0.8734, 0.5938, 0.8734, 0.5938, 0.9179, 0.5625, 0.9179, 0.5625, 0.8734, 0.625, 0.8734, 0.625, 0.9179, 0.5938, 0.9179, 0.5938, 0.8734, 0.6562, 0.8734, 0.6562, 0.9179, 0.625, 0.9179, 0.625, 0.8734, 0.6875, 0.8734, 0.6875, 0.9179, 0.6562, 0.9179, 0.6562, 0.8734, 0.7187, 0.8734, 0.7187, 0.9179, 0.6875, 0.9179, 0.6875, 0.8734, 0.75, 0.8734, 0.75, 0.9179, 0.7187, 0.9179, 0.7187, 0.8734, 0.7812, 0.8734, 0.7812, 0.9179, 0.75, 0.9179, 0.75, 0.8734, 0.8125, 0.8734, 0.8125, 0.9179, 0.7812, 0.9179, 0.7812, 0.8734, 0.8438, 0.8734, 0.8437, 0.9179, 0.8125, 0.9179, 0.8125, 0.8734, 0.875, 0.8734, 0.875, 0.9179, 0.8437, 0.9179, 0.8438, 0.8734, 0.9062, 0.8734, 0.9062, 0.9179, 0.875, 0.9179, 0.875, 0.8734, 0.9375, 0.8734, 0.9375, 0.9179, 0.9062, 0.9179, 0.9062, 0.8734, 0.9688, 0.8734, 0.9688, 0.9179, 0.9375, 0.9179, 0.9375, 0.8734, 1.001, 0.8734, 1.001, 0.9179, 0.9688, 0.9179, 0.9688, 0.8734, 1.0, 0.6168, 1.0, 0.7063, 0.9688, 0.7063, 0.9688, 0.6168, 0.9688, 0.6168, 0.9688, 0.7063, 0.9375, 0.7063, 0.9375, 0.6168, 0.9375, 0.6168, 0.9375, 0.7063, 0.9062, 0.7063, 0.9062, 0.6168, 0.9062, 0.6168, 0.9062, 0.7063, 0.875, 0.7063, 0.875, 0.6168, 0.875, 0.6168, 0.875, 0.7063, 0.8438, 0.7063, 0.8438, 0.6168, 0.8438, 0.6168, 0.8438, 0.7063, 0.8125, 0.7063, 0.8125, 0.6168, 0.8125, 0.6168, 0.8125, 0.7063, 0.7812, 0.7063, 0.7812, 0.6168, 0.7812, 0.6168, 0.7812, 0.7063, 0.75, 0.7063, 0.75, 0.6168, 0.75, 0.6168, 0.75, 0.7063, 0.7187, 0.7063, 0.7188, 0.6168, 0.7188, 0.6168, 0.7187, 0.7063, 0.6875, 0.7063, 0.6875, 0.6168, 0.6875, 0.6168, 0.6875, 0.7063, 0.6562, 0.7063, 0.6563, 0.6168, 0.6563, 0.6168, 0.6562, 0.7063, 0.625, 0.7063, 0.625, 0.6168, 0.625, 0.6168, 0.625, 0.7063, 0.5938, 0.7063, 0.5938, 0.6168, 0.5938, 0.6168, 0.5938, 0.7063, 0.5625, 0.7063, 0.5625, 0.6168, 0.5625, 0.6168, 0.5625, 0.7063, 0.5312, 0.7063, 0.5312, 0.6168, 0.5312, 0.6168, 0.5312, 0.7063, 0.5, 0.7063, 0.5, 0.6168, 0.5, 0.6168, 0.5, 0.7063, 0.4687, 0.7063, 0.4688, 0.6168, 0.4688, 0.6168, 0.4687, 0.7063, 0.4375, 0.7063, 0.4375, 0.6168, 0.4375, 0.6168, 0.4375, 0.7063, 0.4063, 0.7063, 0.4063, 0.6168, 0.4063, 0.6168, 0.4063, 0.7063, 0.375, 0.7063, 0.375, 0.6168, 0.375, 0.6168, 0.375, 0.7063, 0.3438, 0.7063, 0.3438, 0.6168, 0.3438, 0.6168, 0.3438, 0.7063, 0.3125, 0.7063, 0.3125, 0.6168, 0.3125, 0.6168, 0.3125, 0.7063, 0.2812, 0.7063, 0.2812, 0.6168, 0.2812, 0.6168, 0.2812, 0.7063, 0.25, 0.7063, 0.25, 0.6168, 0.25, 0.6168, 0.25, 0.7063, 0.2188, 0.7063, 0.2188, 0.6168, 0.2188, 0.6168, 0.2188, 0.7063, 0.1875, 0.7063, 0.1875, 0.6168, 0.1875, 0.6168, 0.1875, 0.7063, 0.1562, 0.7063, 0.1562, 0.6168, 0.1562, 0.6168, 0.1562, 0.7063, 0.125, 0.7063, 0.125, 0.6168, 0.125, 0.6168, 0.125, 0.7063, 0.09375, 0.7063, 0.09375, 0.6168, 0.09375, 0.6168, 0.09375, 0.7063, 0.0625, 0.7063, 0.0625, 0.6168, 0.0625, 0.6168, 0.0625, 0.7063, 0.03125, 0.7063, 0.03125, 0.6168, 0.03125, 0.6168, 0.03125, 0.7063, -0.0002663, 0.7063, 0.0, 0.6168, 0.03125, 0.4209, 0.03125, 0.5185, -7.123e-05, 0.5185, 0.0, 0.4209, 0.0625, 0.4209, 0.0625, 0.5185, 0.03125, 0.5185, 0.03125, 0.4209, 0.09375, 0.4209, 0.09375, 0.5185, 0.0625, 0.5185, 0.0625, 0.4209, 0.125, 0.4209, 0.125, 0.5185, 0.09375, 0.5185, 0.09375, 0.4209, 0.1562, 0.4209, 0.1562, 0.5185, 0.125, 0.5185, 0.125, 0.4209, 0.1875, 0.4209, 0.1875, 0.5185, 0.1562, 0.5185, 0.1562, 0.4209, 0.2188, 0.4209, 0.2188, 0.5185, 0.1875, 0.5185, 0.1875, 0.4209, 0.25, 0.4209, 0.25, 0.5185, 0.2188, 0.5185, 0.2188, 0.4209, 0.2812, 0.4209, 0.2812, 0.5185, 0.25, 0.5185, 0.25, 0.4209, 0.3125, 0.4209, 0.3125, 0.5185, 0.2812, 0.5185, 0.2812, 0.4209, 0.3438, 0.4209, 0.3438, 0.5185, 0.3125, 0.5185, 0.3125, 0.4209, 0.375, 0.4209, 0.375, 0.5185, 0.3438, 0.5185, 0.3438, 0.4209, 0.4063, 0.4209, 0.4063, 0.5185, 0.375, 0.5185, 0.375, 0.4209, 0.4375, 0.4209, 0.4375, 0.5185, 0.4063, 0.5185, 0.4063, 0.4209, 0.4688, 0.4209, 0.4688, 0.5185, 0.4375, 0.5185, 0.4375, 0.4209, 0.5, 0.4209, 0.5, 0.5185, 0.4688, 0.5185, 0.4688, 0.4209, 0.5312, 0.4209, 0.5312, 0.5185, 0.5, 0.5185, 0.5, 0.4209, 0.5625, 0.4209, 0.5625, 0.5185, 0.5312, 0.5185, 0.5312, 0.4209, 0.5938, 0.4209, 0.5938, 0.5185, 0.5625, 0.5185, 0.5625, 0.4209, 0.625, 0.4209, 0.625, 0.5185, 0.5938, 0.5185, 0.5938, 0.4209, 0.6562, 0.4209, 0.6562, 0.5185, 0.625, 0.5185, 0.625, 0.4209, 0.6875, 0.4209, 0.6875, 0.5185, 0.6562, 0.5185, 0.6562, 0.4209, 0.7188, 0.4209, 0.7188, 0.5185, 0.6875, 0.5185, 0.6875, 0.4209, 0.75, 0.4209, 0.75, 0.5185, 0.7188, 0.5185, 0.7188, 0.4209, 0.7812, 0.4209, 0.7812, 0.5185, 0.75, 0.5185, 0.75, 0.4209, 0.8125, 0.4209, 0.8125, 0.5185, 0.7812, 0.5185, 0.7812, 0.4209, 0.8438, 0.4209, 0.8438, 0.5185, 0.8125, 0.5185, 0.8125, 0.4209, 0.875, 0.4209, 0.875, 0.5185, 0.8438, 0.5185, 0.8438, 0.4209, 0.9062, 0.4209, 0.9062, 0.5185, 0.875, 0.5185, 0.875, 0.4209, 0.9375, 0.4209, 0.9375, 0.5185, 0.9062, 0.5185, 0.9062, 0.4209, 0.9688, 0.4209, 0.9688, 0.5185, 0.9375, 0.5185, 0.9375, 0.4209, 1.0, 0.4209, 1.0, 0.5185, 0.9688, 0.5185, 0.9688, 0.4209, 0.03125, 0.9179, 0.03125, 0.9334, -0.0006447, 0.9334, -0.0008338, 0.9179, 0.0625, 0.9179, 0.0625, 0.9334, 0.03125, 0.9334, 0.03125, 0.9179, 0.09375, 0.9179, 0.09375, 0.9334, 0.0625, 0.9334, 0.0625, 0.9179, 0.125, 0.9179, 0.125, 0.9334, 0.09375, 0.9334, 0.09375, 0.9179, 0.1562, 0.9179, 0.1563, 0.9334, 0.125, 0.9334, 0.125, 0.9179, 0.1875, 0.9179, 0.1875, 0.9334, 0.1563, 0.9334, 0.1562, 0.9179, 0.2188, 0.9179, 0.2188, 0.9334, 0.1875, 0.9334, 0.1875, 0.9179, 0.25, 0.9179, 0.25, 0.9334, 0.2188, 0.9334, 0.2188, 0.9179, 0.2812, 0.9179, 0.2812, 0.9334, 0.25, 0.9334, 0.25, 0.9179, 0.3125, 0.9179, 0.3125, 0.9334, 0.2812, 0.9334, 0.2812, 0.9179, 0.3437, 0.9179, 0.3438, 0.9334, 0.3125, 0.9334, 0.3125, 0.9179, 0.375, 0.9179, 0.375, 0.9334, 0.3438, 0.9334, 0.3437, 0.9179, 0.4062, 0.9179, 0.4062, 0.9334, 0.375, 0.9334, 0.375, 0.9179, 0.4375, 0.9179, 0.4375, 0.9334, 0.4062, 0.9334, 0.4062, 0.9179, 0.4688, 0.9179, 0.4687, 0.9334, 0.4375, 0.9334, 0.4375, 0.9179, 0.5, 0.9179, 0.5, 0.9334, 0.4687, 0.9334, 0.4688, 0.9179, 0.5312, 0.9179, 0.5312, 0.9334, 0.5, 0.9334, 0.5, 0.9179, 0.5625, 0.9179, 0.5625, 0.9334, 0.5312, 0.9334, 0.5312, 0.9179, 0.5938, 0.9179, 0.5938, 0.9334, 0.5625, 0.9334, 0.5625, 0.9179, 0.625, 0.9179, 0.625, 0.9334, 0.5938, 0.9334, 0.5938, 0.9179, 0.6562, 0.9179, 0.6562, 0.9334, 0.625, 0.9334, 0.625, 0.9179, 0.6875, 0.9179, 0.6875, 0.9334, 0.6562, 0.9334, 0.6562, 0.9179, 0.7187, 0.9179, 0.7188, 0.9334, 0.6875, 0.9334, 0.6875, 0.9179, 0.75, 0.9179, 0.75, 0.9334, 0.7188, 0.9334, 0.7187, 0.9179, 0.7812, 0.9179, 0.7812, 0.9334, 0.75, 0.9334, 0.75, 0.9179, 0.8125, 0.9179, 0.8125, 0.9334, 0.7812, 0.9334, 0.7812, 0.9179, 0.8437, 0.9179, 0.8437, 0.9334, 0.8125, 0.9334, 0.8125, 0.9179, 0.875, 0.9179, 0.875, 0.9334, 0.8437, 0.9334, 0.8437, 0.9179, 0.9062, 0.9179, 0.9063, 0.9334, 0.875, 0.9334, 0.875, 0.9179, 0.9375, 0.9179, 0.9375, 0.9334, 0.9063, 0.9334, 0.9062, 0.9179, 0.9688, 0.9179, 0.9688, 0.9334, 0.9375, 0.9334, 0.9375, 0.9179, 1.001, 0.9179, 1.001, 0.9334, 0.9688, 0.9334, 0.9688, 0.9179, 0.03125, 0.9334, 0.03125, 0.9451, -0.0005037, 0.9451, -0.0006447, 0.9334, 0.0625, 0.9334, 0.0625, 0.9451, 0.03125, 0.9451, 0.03125, 0.9334, 0.09375, 0.9334, 0.09375, 0.9451, 0.0625, 0.9451, 0.0625, 0.9334, 0.125, 0.9334, 0.125, 0.9451, 0.09375, 0.9451, 0.09375, 0.9334, 0.1563, 0.9334, 0.1563, 0.9451, 0.125, 0.9451, 0.125, 0.9334, 0.1875, 0.9334, 0.1875, 0.9451, 0.1563, 0.9451, 0.1563, 0.9334, 0.2188, 0.9334, 0.2188, 0.9451, 0.1875, 0.9451, 0.1875, 0.9334, 0.25, 0.9334, 0.25, 0.9451, 0.2188, 0.9451, 0.2188, 0.9334, 0.2812, 0.9334, 0.2812, 0.9451, 0.25, 0.9451, 0.25, 0.9334, 0.3125, 0.9334, 0.3125, 0.9451, 0.2812, 0.9451, 0.2812, 0.9334, 0.3438, 0.9334, 0.3438, 0.9451, 0.3125, 0.9451, 0.3125, 0.9334, 0.375, 0.9334, 0.375, 0.9451, 0.3438, 0.9451, 0.3438, 0.9334, 0.4062, 0.9334, 0.4062, 0.9451, 0.375, 0.9451, 0.375, 0.9334, 0.4375, 0.9334, 0.4375, 0.9451, 0.4062, 0.9451, 0.4062, 0.9334, 0.4687, 0.9334, 0.4687, 0.9451, 0.4375, 0.9451, 0.4375, 0.9334, 0.5, 0.9334, 0.5, 0.9451, 0.4687, 0.9451, 0.4687, 0.9334, 0.5312, 0.9334, 0.5312, 0.9451, 0.5, 0.9451, 0.5, 0.9334, 0.5625, 0.9334, 0.5625, 0.9451, 0.5312, 0.9451, 0.5312, 0.9334, 0.5938, 0.9334, 0.5938, 0.9451, 0.5625, 0.9451, 0.5625, 0.9334, 0.625, 0.9334, 0.625, 0.9451, 0.5938, 0.9451, 0.5938, 0.9334, 0.6562, 0.9334, 0.6562, 0.9451, 0.625, 0.9451, 0.625, 0.9334, 0.6875, 0.9334, 0.6875, 0.9451, 0.6562, 0.9451, 0.6562, 0.9334, 0.7188, 0.9334, 0.7188, 0.9451, 0.6875, 0.9451, 0.6875, 0.9334, 0.75, 0.9334, 0.75, 0.9451, 0.7188, 0.9451, 0.7188, 0.9334, 0.7812, 0.9334, 0.7812, 0.9451, 0.75, 0.9451, 0.75, 0.9334, 0.8125, 0.9334, 0.8125, 0.9451, 0.7812, 0.9451, 0.7812, 0.9334, 0.8437, 0.9334, 0.8437, 0.9451, 0.8125, 0.9451, 0.8125, 0.9334, 0.875, 0.9334, 0.875, 0.9451, 0.8437, 0.9451, 0.8437, 0.9334, 0.9063, 0.9334, 0.9062, 0.9451, 0.875, 0.9451, 0.875, 0.9334, 0.9375, 0.9334, 0.9375, 0.9451, 0.9062, 0.9451, 0.9063, 0.9334, 0.9688, 0.9334, 0.9688, 0.9451, 0.9375, 0.9451, 0.9375, 0.9334, 1.001, 0.9334, 1.001, 0.9451, 0.9688, 0.9451, 0.9688, 0.9334, 1.0, 0.1556, 1.0, 0.2113, 0.9688, 0.2113, 0.9688, 0.1556, 0.9688, 0.1556, 0.9688, 0.2113, 0.9375, 0.2113, 0.9375, 0.1556, 0.9375, 0.1556, 0.9375, 0.2113, 0.9062, 0.2113, 0.9062, 0.1556, 0.9062, 0.1556, 0.9062, 0.2113, 0.875, 0.2113, 0.875, 0.1556, 0.875, 0.1556, 0.875, 0.2113, 0.8438, 0.2113, 0.8438, 0.1556, 0.8438, 0.1556, 0.8438, 0.2113, 0.8125, 0.2113, 0.8125, 0.1556, 0.8125, 0.1556, 0.8125, 0.2113, 0.7812, 0.2113, 0.7812, 0.1556, 0.7812, 0.1556, 0.7812, 0.2113, 0.75, 0.2113, 0.75, 0.1556, 0.75, 0.1556, 0.75, 0.2113, 0.7188, 0.2113, 0.7188, 0.1556, 0.7188, 0.1556, 0.7188, 0.2113, 0.6875, 0.2113, 0.6875, 0.1556, 0.6875, 0.1556, 0.6875, 0.2113, 0.6562, 0.2113, 0.6562, 0.1556, 0.6562, 0.1556, 0.6562, 0.2113, 0.625, 0.2113, 0.625, 0.1556, 0.625, 0.1556, 0.625, 0.2113, 0.5938, 0.2113, 0.5938, 0.1556, 0.5938, 0.1556, 0.5938, 0.2113, 0.5625, 0.2113, 0.5625, 0.1556, 0.5625, 0.1556, 0.5625, 0.2113, 0.5312, 0.2113, 0.5312, 0.1556, 0.5312, 0.1556, 0.5312, 0.2113, 0.5, 0.2113, 0.5, 0.1556, 0.5, 0.1556, 0.5, 0.2113, 0.4688, 0.2113, 0.4688, 0.1556, 0.4688, 0.1556, 0.4688, 0.2113, 0.4375, 0.2113, 0.4375, 0.1556, 0.4375, 0.1556, 0.4375, 0.2113, 0.4063, 0.2113, 0.4062, 0.1556, 0.4062, 0.1556, 0.4063, 0.2113, 0.375, 0.2113, 0.375, 0.1556, 0.375, 0.1556, 0.375, 0.2113, 0.3438, 0.2113, 0.3438, 0.1556, 0.3438, 0.1556, 0.3438, 0.2113, 0.3125, 0.2113, 0.3125, 0.1556, 0.3125, 0.1556, 0.3125, 0.2113, 0.2812, 0.2113, 0.2813, 0.1556, 0.2813, 0.1556, 0.2812, 0.2113, 0.25, 0.2113, 0.25, 0.1556, 0.25, 0.1556, 0.25, 0.2113, 0.2188, 0.2113, 0.2188, 0.1556, 0.2188, 0.1556, 0.2188, 0.2113, 0.1875, 0.2113, 0.1875, 0.1556, 0.1875, 0.1556, 0.1875, 0.2113, 0.1562, 0.2113, 0.1562, 0.1556, 0.1562, 0.1556, 0.1562, 0.2113, 0.125, 0.2113, 0.125, 0.1556, 0.125, 0.1556, 0.125, 0.2113, 0.09375, 0.2113, 0.09375, 0.1556, 0.09375, 0.1556, 0.09375, 0.2113, 0.0625, 0.2113, 0.0625, 0.1556, 0.0625, 0.1556, 0.0625, 0.2113, 0.03125, 0.2113, 0.03125, 0.1556, 0.03125, 0.1556, 0.03125, 0.2113, 0.0, 0.2113, -0.0002475, 0.1556, 0.03125, 0.001751, 0.03125, 0.1073, -0.0004616, 0.1073, 0.0, 0.001751, 0.0625, 0.001751, 0.0625, 0.1073, 0.03125, 0.1073, 0.03125, 0.001751, 0.09375, 0.001751, 0.09375, 0.1073, 0.0625, 0.1073, 0.0625, 0.001751, 0.125, 0.001751, 0.125, 0.1073, 0.09375, 0.1073, 0.09375, 0.001751, 0.1562, 0.001751, 0.1562, 0.1073, 0.125, 0.1073, 0.125, 0.001751, 0.1875, 0.001751, 0.1875, 0.1073, 0.1562, 0.1073, 0.1562, 0.001751, 0.2188, 0.001751, 0.2188, 0.1073, 0.1875, 0.1073, 0.1875, 0.001751, 0.25, 0.001751, 0.25, 0.1073, 0.2188, 0.1073, 0.2188, 0.001751, 0.2812, 0.001751, 0.2812, 0.1073, 0.25, 0.1073, 0.25, 0.001751, 0.3125, 0.001751, 0.3125, 0.1073, 0.2812, 0.1073, 0.2812, 0.001751, 0.3438, 0.001751, 0.3438, 0.1073, 0.3125, 0.1073, 0.3125, 0.001751, 0.375, 0.001751, 0.375, 0.1073, 0.3438, 0.1073, 0.3438, 0.001751, 0.4062, 0.001751, 0.4062, 0.1073, 0.375, 0.1073, 0.375, 0.001751, 0.4375, 0.001751, 0.4375, 0.1073, 0.4062, 0.1073, 0.4062, 0.001751, 0.4688, 0.001751, 0.4688, 0.1073, 0.4375, 0.1073, 0.4375, 0.001751, 0.5, 0.001751, 0.5, 0.1073, 0.4688, 0.1073, 0.4688, 0.001751, 0.5312, 0.001751, 0.5312, 0.1073, 0.5, 0.1073, 0.5, 0.001751, 0.5625, 0.001751, 0.5625, 0.1073, 0.5312, 0.1073, 0.5312, 0.001751, 0.5938, 0.001751, 0.5938, 0.1073, 0.5625, 0.1073, 0.5625, 0.001751, 0.625, 0.001751, 0.625, 0.1073, 0.5938, 0.1073, 0.5938, 0.001751, 0.6562, 0.001751, 0.6562, 0.1073, 0.625, 0.1073, 0.625, 0.001751, 0.6875, 0.001751, 0.6875, 0.1073, 0.6562, 0.1073, 0.6562, 0.001751, 0.7188, 0.001751, 0.7188, 0.1073, 0.6875, 0.1073, 0.6875, 0.001751, 0.75, 0.001751, 0.75, 0.1073, 0.7188, 0.1073, 0.7188, 0.001751, 0.7812, 0.001751, 0.7812, 0.1073, 0.75, 0.1073, 0.75, 0.001751, 0.8125, 0.001751, 0.8125, 0.1073, 0.7812, 0.1073, 0.7812, 0.001751, 0.8438, 0.001751, 0.8438, 0.1073, 0.8125, 0.1073, 0.8125, 0.001751, 0.875, 0.001751, 0.875, 0.1073, 0.8438, 0.1073, 0.8438, 0.001751, 0.9062, 0.001751, 0.9062, 0.1073, 0.875, 0.1073, 0.875, 0.001751, 0.9375, 0.001751, 0.9375, 0.1073, 0.9062, 0.1073, 0.9062, 0.001751, 0.9688, 0.001751, 0.9688, 0.1073, 0.9375, 0.1073, 0.9375, 0.001751, 1.0, 0.001751, 1.0, 0.1073, 0.9688, 0.1073, 0.9688, 0.001751, 0.03125, 0.1073, 0.03125, 0.1556, -0.0002475, 0.1556, -0.0004616, 0.1073, 0.0625, 0.1073, 0.0625, 0.1556, 0.03125, 0.1556, 0.03125, 0.1073, 0.09375, 0.1073, 0.09375, 0.1556, 0.0625, 0.1556, 0.0625, 0.1073, 0.125, 0.1073, 0.125, 0.1556, 0.09375, 0.1556, 0.09375, 0.1073, 0.1562, 0.1073, 0.1562, 0.1556, 0.125, 0.1556, 0.125, 0.1073, 0.1875, 0.1073, 0.1875, 0.1556, 0.1562, 0.1556, 0.1562, 0.1073, 0.2188, 0.1073, 0.2188, 0.1556, 0.1875, 0.1556, 0.1875, 0.1073, 0.25, 0.1073, 0.25, 0.1556, 0.2188, 0.1556, 0.2188, 0.1073, 0.2812, 0.1073, 0.2813, 0.1556, 0.25, 0.1556, 0.25, 0.1073, 0.3125, 0.1073, 0.3125, 0.1556, 0.2813, 0.1556, 0.2812, 0.1073, 0.3438, 0.1073, 0.3438, 0.1556, 0.3125, 0.1556, 0.3125, 0.1073, 0.375, 0.1073, 0.375, 0.1556, 0.3438, 0.1556, 0.3438, 0.1073, 0.4062, 0.1073, 0.4062, 0.1556, 0.375, 0.1556, 0.375, 0.1073, 0.4375, 0.1073, 0.4375, 0.1556, 0.4062, 0.1556, 0.4062, 0.1073, 0.4688, 0.1073, 0.4688, 0.1556, 0.4375, 0.1556, 0.4375, 0.1073, 0.5, 0.1073, 0.5, 0.1556, 0.4688, 0.1556, 0.4688, 0.1073, 0.5312, 0.1073, 0.5312, 0.1556, 0.5, 0.1556, 0.5, 0.1073, 0.5625, 0.1073, 0.5625, 0.1556, 0.5312, 0.1556, 0.5312, 0.1073, 0.5938, 0.1073, 0.5938, 0.1556, 0.5625, 0.1556, 0.5625, 0.1073, 0.625, 0.1073, 0.625, 0.1556, 0.5938, 0.1556, 0.5938, 0.1073, 0.6562, 0.1073, 0.6562, 0.1556, 0.625, 0.1556, 0.625, 0.1073, 0.6875, 0.1073, 0.6875, 0.1556, 0.6562, 0.1556, 0.6562, 0.1073, 0.7188, 0.1073, 0.7188, 0.1556, 0.6875, 0.1556, 0.6875, 0.1073, 0.75, 0.1073, 0.75, 0.1556, 0.7188, 0.1556, 0.7188, 0.1073, 0.7812, 0.1073, 0.7812, 0.1556, 0.75, 0.1556, 0.75, 0.1073, 0.8125, 0.1073, 0.8125, 0.1556, 0.7812, 0.1556, 0.7812, 0.1073, 0.8438, 0.1073, 0.8438, 0.1556, 0.8125, 0.1556, 0.8125, 0.1073, 0.875, 0.1073, 0.875, 0.1556, 0.8438, 0.1556, 0.8438, 0.1073, 0.9062, 0.1073, 0.9062, 0.1556, 0.875, 0.1556, 0.875, 0.1073, 0.9375, 0.1073, 0.9375, 0.1556, 0.9062, 0.1556, 0.9062, 0.1073, 0.9688, 0.1073, 0.9688, 0.1556, 0.9375, 0.1556, 0.9375, 0.1073, 1.0, 0.1073, 1.0, 0.1556, 0.9688, 0.1556, 0.9688, 0.1073, 0.03125, 0.9451, 0.03125, 0.9732, -0.0001613, 0.9732, -0.0005037, 0.9451, 0.0625, 0.9451, 0.0625, 0.9732, 0.03125, 0.9732, 0.03125, 0.9451, 0.09375, 0.9451, 0.09375, 0.9732, 0.0625, 0.9732, 0.0625, 0.9451, 0.125, 0.9451, 0.125, 0.9732, 0.09375, 0.9732, 0.09375, 0.9451, 0.1563, 0.9451, 0.1562, 0.9732, 0.125, 0.9732, 0.125, 0.9451, 0.1875, 0.9451, 0.1875, 0.9732, 0.1562, 0.9732, 0.1563, 0.9451, 0.2188, 0.9451, 0.2187, 0.9732, 0.1875, 0.9732, 0.1875, 0.9451, 0.25, 0.9451, 0.25, 0.9732, 0.2187, 0.9732, 0.2188, 0.9451, 0.2812, 0.9451, 0.2812, 0.9732, 0.25, 0.9732, 0.25, 0.9451, 0.3125, 0.9451, 0.3125, 0.9732, 0.2812, 0.9732, 0.2812, 0.9451, 0.3438, 0.9451, 0.3438, 0.9732, 0.3125, 0.9732, 0.3125, 0.9451, 0.375, 0.9451, 0.375, 0.9732, 0.3438, 0.9732, 0.3438, 0.9451, 0.4062, 0.9451, 0.4062, 0.9732, 0.375, 0.9732, 0.375, 0.9451, 0.4375, 0.9451, 0.4375, 0.9732, 0.4062, 0.9732, 0.4062, 0.9451, 0.4687, 0.9451, 0.4688, 0.9732, 0.4375, 0.9732, 0.4375, 0.9451, 0.5, 0.9451, 0.5, 0.9732, 0.4688, 0.9732, 0.4687, 0.9451, 0.5312, 0.9451, 0.5312, 0.9732, 0.5, 0.9732, 0.5, 0.9451, 0.5625, 0.9451, 0.5625, 0.9732, 0.5312, 0.9732, 0.5312, 0.9451, 0.5938, 0.9451, 0.5938, 0.9732, 0.5625, 0.9732, 0.5625, 0.9451, 0.625, 0.9451, 0.625, 0.9732, 0.5938, 0.9732, 0.5938, 0.9451, 0.6562, 0.9451, 0.6563, 0.9732, 0.625, 0.9732, 0.625, 0.9451, 0.6875, 0.9451, 0.6875, 0.9732, 0.6563, 0.9732, 0.6562, 0.9451, 0.7188, 0.9451, 0.7188, 0.9732, 0.6875, 0.9732, 0.6875, 0.9451, 0.75, 0.9451, 0.75, 0.9732, 0.7188, 0.9732, 0.7188, 0.9451, 0.7812, 0.9451, 0.7812, 0.9732, 0.75, 0.9732, 0.75, 0.9451, 0.8125, 0.9451, 0.8125, 0.9732, 0.7812, 0.9732, 0.7812, 0.9451, 0.8437, 0.9451, 0.8437, 0.9732, 0.8125, 0.9732, 0.8125, 0.9451, 0.875, 0.9451, 0.875, 0.9732, 0.8437, 0.9732, 0.8437, 0.9451, 0.9062, 0.9451, 0.9062, 0.9732, 0.875, 0.9732, 0.875, 0.9451, 0.9375, 0.9451, 0.9375, 0.9732, 0.9062, 0.9732, 0.9062, 0.9451, 0.9688, 0.9451, 0.9688, 0.9732, 0.9375, 0.9732, 0.9375, 0.9451, 1.001, 0.9451, 1.0, 0.9732, 0.9688, 0.9732, 0.9688, 0.9451])
me_cylinder.update()

# ---- objects
ob_light = bpy.data.objects.new('Light', light_light)
ob_camera = bpy.data.objects.new('Camera', cam_camera)
ob_cylinder = bpy.data.objects.new('Cylinder', me_cylinder)

# ---- transforms, parenting, visibility, modifiers, constraints
ob_light.location = (4.076, 1.005, 5.904)
ob_light.rotation_euler = (0.6503, 0.05522, 1.866)
ob_light.lock_rotations_4d = False
ob_light.empty_display_type = 'ARROWS'
ob_light.color = (0.0, 0.0, 0.0, 0.0)
ob_light.lineart.crease_threshold = 0.0
ob_camera.location = (7.359, -6.926, 4.958)
ob_camera.rotation_euler = (1.109, 0.0, 0.8149)
ob_camera.lock_rotations_4d = False
ob_camera.empty_display_type = 'ARROWS'
ob_camera.color = (0.0, 0.0, 0.0, 0.0)
ob_camera.display_type = 'WIRE'
ob_camera.lineart.crease_threshold = 0.0
ob_cylinder.location = (0.0, 0.0, 0.0)

# ---- collection membership
col_collection.objects.link(ob_light)
col_collection.objects.link(ob_camera)
col_collection.objects.link(ob_cylinder)

# ---- scene / render settings (as saved in the file)
scene.camera = ob_camera
scene.frame_start = 1; scene.frame_end = 250; scene.frame_set(1)
scene.render.engine = 'BLENDER_EEVEE_NEXT'
scene.cycles.sampling_pattern = 'TABULATED_SOBOL'
scene.eevee.ray_tracing_options.trace_max_roughness = 0.0
bpy.context.view_layer.update()
